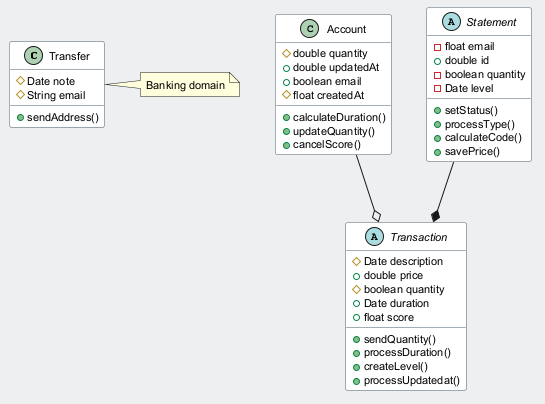

The diagram above was rendered by PlantUML. Its source (embedded in the PNG):
@startuml
skinparam backgroundColor #ECEFF1
skinparam classBackgroundColor #FFFFFF
skinparam classBorderColor #455A64
skinparam defaultFontSize 11
class Transfer {
  #Date note
  #String email
  +sendAddress()
}
class Account {
  #double quantity
  +double updatedAt
  +boolean email
  #float createdAt
  +calculateDuration()
  +updateQuantity()
  +cancelScore()
}
abstract class Statement {
  -float email
  +double id
  -boolean quantity
  -Date level
  +setStatus()
  +processType()
  +calculateCode()
  +savePrice()
}
abstract class Transaction {
  #Date description
  +double price
  #boolean quantity
  +Date duration
  +float score
  +sendQuantity()
  +processDuration()
  +createLevel()
  +processUpdatedat()
}
Account --o Transaction
Statement --* Transaction
note right of Transfer : Banking domain
@enduml